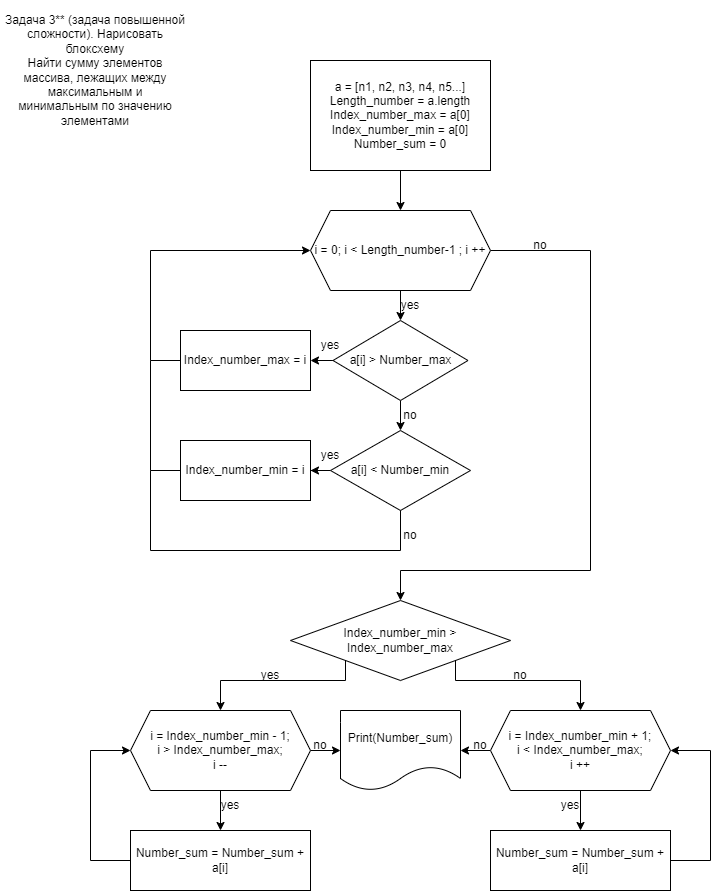

The diagram above was exported from draw.io. Its source (the exported page's mxGraphModel, read from the mxfile embedded in the PNG):
<mxGraphModel dx="1434" dy="756" grid="1" gridSize="10" guides="1" tooltips="1" connect="1" arrows="1" fold="1" page="1" pageScale="1" pageWidth="827" pageHeight="1169" math="0" shadow="0">
  <root>
    <mxCell id="0" />
    <mxCell id="1" parent="0" />
    <mxCell id="QYkof1mpz_ythO0wNRaU-23" value="Задача 3** (задача повышенной сложности). Нарисовать блоксхему&lt;br/&gt;Найти сумму элементов массива, лежащих между максимальным и&lt;br/&gt;минимальным по значению элементами" style="text;html=1;strokeColor=none;fillColor=none;align=center;verticalAlign=middle;whiteSpace=wrap;rounded=0;" vertex="1" parent="1">
      <mxGeometry x="10" y="10" width="190" height="140" as="geometry" />
    </mxCell>
    <mxCell id="QYkof1mpz_ythO0wNRaU-24" value="" style="edgeStyle=orthogonalEdgeStyle;rounded=0;orthogonalLoop=1;jettySize=auto;html=1;entryX=0.5;entryY=0;entryDx=0;entryDy=0;" edge="1" parent="1" source="QYkof1mpz_ythO0wNRaU-25" target="QYkof1mpz_ythO0wNRaU-31">
      <mxGeometry relative="1" as="geometry">
        <mxPoint x="130" y="290" as="targetPoint" />
      </mxGeometry>
    </mxCell>
    <mxCell id="QYkof1mpz_ythO0wNRaU-25" value="a = [n1, n2, n3, n4, n5...]&lt;br&gt;Length_number = a.length&lt;br&gt;Index_number_max = a[0]&lt;br&gt;Index_number_min = a[0]&lt;br&gt;Number_sum = 0" style="rounded=0;whiteSpace=wrap;html=1;" vertex="1" parent="1">
      <mxGeometry x="320" y="70" width="180" height="110" as="geometry" />
    </mxCell>
    <mxCell id="QYkof1mpz_ythO0wNRaU-26" value="" style="edgeStyle=orthogonalEdgeStyle;rounded=0;orthogonalLoop=1;jettySize=auto;html=1;exitX=0.5;exitY=1;exitDx=0;exitDy=0;" edge="1" parent="1" source="QYkof1mpz_ythO0wNRaU-31" target="QYkof1mpz_ythO0wNRaU-29">
      <mxGeometry relative="1" as="geometry">
        <mxPoint x="410" y="380" as="sourcePoint" />
      </mxGeometry>
    </mxCell>
    <mxCell id="QYkof1mpz_ythO0wNRaU-27" value="" style="edgeStyle=orthogonalEdgeStyle;rounded=0;orthogonalLoop=1;jettySize=auto;html=1;" edge="1" parent="1" source="QYkof1mpz_ythO0wNRaU-29" target="QYkof1mpz_ythO0wNRaU-33">
      <mxGeometry relative="1" as="geometry" />
    </mxCell>
    <mxCell id="QYkof1mpz_ythO0wNRaU-28" value="" style="edgeStyle=orthogonalEdgeStyle;rounded=0;orthogonalLoop=1;jettySize=auto;html=1;" edge="1" parent="1" source="QYkof1mpz_ythO0wNRaU-29" target="QYkof1mpz_ythO0wNRaU-35">
      <mxGeometry relative="1" as="geometry" />
    </mxCell>
    <mxCell id="QYkof1mpz_ythO0wNRaU-29" value="a[i] &amp;gt; Number_max" style="rhombus;whiteSpace=wrap;html=1;rounded=0;" vertex="1" parent="1">
      <mxGeometry x="342.5" y="330" width="135" height="80" as="geometry" />
    </mxCell>
    <mxCell id="QYkof1mpz_ythO0wNRaU-30" value="" style="edgeStyle=orthogonalEdgeStyle;rounded=0;orthogonalLoop=1;jettySize=auto;html=1;entryX=0.5;entryY=0;entryDx=0;entryDy=0;" edge="1" parent="1" source="QYkof1mpz_ythO0wNRaU-31" target="QYkof1mpz_ythO0wNRaU-53">
      <mxGeometry relative="1" as="geometry">
        <Array as="points">
          <mxPoint x="600" y="260" />
          <mxPoint x="600" y="580" />
          <mxPoint x="410" y="580" />
        </Array>
        <mxPoint x="410" y="580" as="targetPoint" />
      </mxGeometry>
    </mxCell>
    <mxCell id="QYkof1mpz_ythO0wNRaU-31" value="i = 0; i &amp;lt; Length_number-1 ; i ++" style="shape=hexagon;perimeter=hexagonPerimeter2;whiteSpace=wrap;html=1;fixedSize=1;" vertex="1" parent="1">
      <mxGeometry x="320" y="220" width="180" height="80" as="geometry" />
    </mxCell>
    <mxCell id="QYkof1mpz_ythO0wNRaU-32" value="" style="edgeStyle=orthogonalEdgeStyle;rounded=0;orthogonalLoop=1;jettySize=auto;html=1;" edge="1" parent="1" source="QYkof1mpz_ythO0wNRaU-33" target="QYkof1mpz_ythO0wNRaU-36">
      <mxGeometry relative="1" as="geometry" />
    </mxCell>
    <mxCell id="QYkof1mpz_ythO0wNRaU-33" value="a[i] &amp;lt; Number_min" style="rhombus;whiteSpace=wrap;html=1;rounded=0;" vertex="1" parent="1">
      <mxGeometry x="340" y="440" width="140" height="80" as="geometry" />
    </mxCell>
    <mxCell id="QYkof1mpz_ythO0wNRaU-35" value="Index_number_max = i" style="whiteSpace=wrap;html=1;rounded=0;" vertex="1" parent="1">
      <mxGeometry x="190" y="340" width="130" height="60" as="geometry" />
    </mxCell>
    <mxCell id="QYkof1mpz_ythO0wNRaU-36" value="Index_number_min = i" style="whiteSpace=wrap;html=1;rounded=0;" vertex="1" parent="1">
      <mxGeometry x="190" y="450" width="130" height="60" as="geometry" />
    </mxCell>
    <mxCell id="QYkof1mpz_ythO0wNRaU-37" value="" style="endArrow=classic;html=1;rounded=0;exitX=0;exitY=0.5;exitDx=0;exitDy=0;entryX=0;entryY=0.5;entryDx=0;entryDy=0;" edge="1" parent="1" source="QYkof1mpz_ythO0wNRaU-35" target="QYkof1mpz_ythO0wNRaU-31">
      <mxGeometry width="50" height="50" relative="1" as="geometry">
        <mxPoint x="90" y="340" as="sourcePoint" />
        <mxPoint x="140" y="290" as="targetPoint" />
        <Array as="points">
          <mxPoint x="160" y="370" />
          <mxPoint x="160" y="260" />
        </Array>
      </mxGeometry>
    </mxCell>
    <mxCell id="QYkof1mpz_ythO0wNRaU-38" value="" style="endArrow=none;html=1;rounded=0;exitX=0;exitY=0.5;exitDx=0;exitDy=0;" edge="1" parent="1" source="QYkof1mpz_ythO0wNRaU-36">
      <mxGeometry width="50" height="50" relative="1" as="geometry">
        <mxPoint x="90" y="430" as="sourcePoint" />
        <mxPoint x="160" y="370" as="targetPoint" />
        <Array as="points">
          <mxPoint x="160" y="480" />
        </Array>
      </mxGeometry>
    </mxCell>
    <mxCell id="QYkof1mpz_ythO0wNRaU-39" value="yes" style="text;html=1;strokeColor=none;fillColor=none;align=center;verticalAlign=middle;whiteSpace=wrap;rounded=0;" vertex="1" parent="1">
      <mxGeometry x="390" y="300" width="60" height="30" as="geometry" />
    </mxCell>
    <mxCell id="QYkof1mpz_ythO0wNRaU-40" value="no" style="text;html=1;strokeColor=none;fillColor=none;align=center;verticalAlign=middle;whiteSpace=wrap;rounded=0;" vertex="1" parent="1">
      <mxGeometry x="390" y="410" width="60" height="30" as="geometry" />
    </mxCell>
    <mxCell id="QYkof1mpz_ythO0wNRaU-41" value="yes" style="text;html=1;strokeColor=none;fillColor=none;align=center;verticalAlign=middle;whiteSpace=wrap;rounded=0;" vertex="1" parent="1">
      <mxGeometry x="310" y="340" width="60" height="30" as="geometry" />
    </mxCell>
    <mxCell id="QYkof1mpz_ythO0wNRaU-42" value="yes" style="text;html=1;strokeColor=none;fillColor=none;align=center;verticalAlign=middle;whiteSpace=wrap;rounded=0;" vertex="1" parent="1">
      <mxGeometry x="310" y="450" width="60" height="30" as="geometry" />
    </mxCell>
    <mxCell id="QYkof1mpz_ythO0wNRaU-43" value="no" style="text;html=1;strokeColor=none;fillColor=none;align=center;verticalAlign=middle;whiteSpace=wrap;rounded=0;" vertex="1" parent="1">
      <mxGeometry x="520" y="240" width="60" height="30" as="geometry" />
    </mxCell>
    <mxCell id="QYkof1mpz_ythO0wNRaU-44" value="" style="endArrow=none;html=1;rounded=0;entryX=0.5;entryY=1;entryDx=0;entryDy=0;" edge="1" parent="1" target="QYkof1mpz_ythO0wNRaU-33">
      <mxGeometry width="50" height="50" relative="1" as="geometry">
        <mxPoint x="160" y="480" as="sourcePoint" />
        <mxPoint x="395" y="570" as="targetPoint" />
        <Array as="points">
          <mxPoint x="160" y="560" />
          <mxPoint x="410" y="560" />
        </Array>
      </mxGeometry>
    </mxCell>
    <mxCell id="QYkof1mpz_ythO0wNRaU-45" value="no" style="text;html=1;strokeColor=none;fillColor=none;align=center;verticalAlign=middle;whiteSpace=wrap;rounded=0;" vertex="1" parent="1">
      <mxGeometry x="390" y="530" width="60" height="30" as="geometry" />
    </mxCell>
    <mxCell id="QYkof1mpz_ythO0wNRaU-62" style="edgeStyle=orthogonalEdgeStyle;rounded=0;orthogonalLoop=1;jettySize=auto;html=1;exitX=1;exitY=0.5;exitDx=0;exitDy=0;entryX=0;entryY=0.5;entryDx=0;entryDy=0;" edge="1" parent="1" source="QYkof1mpz_ythO0wNRaU-47">
      <mxGeometry relative="1" as="geometry">
        <mxPoint x="350" y="760" as="targetPoint" />
      </mxGeometry>
    </mxCell>
    <mxCell id="QYkof1mpz_ythO0wNRaU-68" style="edgeStyle=orthogonalEdgeStyle;rounded=0;orthogonalLoop=1;jettySize=auto;html=1;exitX=0.5;exitY=1;exitDx=0;exitDy=0;entryX=0.5;entryY=0;entryDx=0;entryDy=0;" edge="1" parent="1" source="QYkof1mpz_ythO0wNRaU-47" target="QYkof1mpz_ythO0wNRaU-65">
      <mxGeometry relative="1" as="geometry" />
    </mxCell>
    <mxCell id="QYkof1mpz_ythO0wNRaU-47" value="i = Index_number_min - 1;&lt;br&gt;i &amp;gt; Index_number_max;&lt;br&gt;i --" style="shape=hexagon;perimeter=hexagonPerimeter2;whiteSpace=wrap;html=1;fixedSize=1;" vertex="1" parent="1">
      <mxGeometry x="140" y="720" width="180" height="80" as="geometry" />
    </mxCell>
    <mxCell id="QYkof1mpz_ythO0wNRaU-55" style="edgeStyle=orthogonalEdgeStyle;rounded=0;orthogonalLoop=1;jettySize=auto;html=1;exitX=0;exitY=1;exitDx=0;exitDy=0;entryX=0.5;entryY=0;entryDx=0;entryDy=0;" edge="1" parent="1" source="QYkof1mpz_ythO0wNRaU-53" target="QYkof1mpz_ythO0wNRaU-47">
      <mxGeometry relative="1" as="geometry">
        <Array as="points">
          <mxPoint x="355" y="690" />
          <mxPoint x="230" y="690" />
        </Array>
      </mxGeometry>
    </mxCell>
    <mxCell id="QYkof1mpz_ythO0wNRaU-57" style="edgeStyle=orthogonalEdgeStyle;rounded=0;orthogonalLoop=1;jettySize=auto;html=1;exitX=1;exitY=1;exitDx=0;exitDy=0;entryX=0.5;entryY=0;entryDx=0;entryDy=0;" edge="1" parent="1" source="QYkof1mpz_ythO0wNRaU-53" target="QYkof1mpz_ythO0wNRaU-56">
      <mxGeometry x="-0.1282" y="20" relative="1" as="geometry">
        <Array as="points">
          <mxPoint x="465" y="690" />
          <mxPoint x="590" y="690" />
        </Array>
        <mxPoint as="offset" />
      </mxGeometry>
    </mxCell>
    <mxCell id="QYkof1mpz_ythO0wNRaU-53" value="Index_number_min &amp;gt;&lt;br&gt;Index_number_max" style="rhombus;whiteSpace=wrap;html=1;" vertex="1" parent="1">
      <mxGeometry x="300" y="610" width="220" height="80" as="geometry" />
    </mxCell>
    <mxCell id="QYkof1mpz_ythO0wNRaU-61" style="edgeStyle=orthogonalEdgeStyle;rounded=0;orthogonalLoop=1;jettySize=auto;html=1;exitX=0;exitY=0.5;exitDx=0;exitDy=0;entryX=1;entryY=0.5;entryDx=0;entryDy=0;" edge="1" parent="1" source="QYkof1mpz_ythO0wNRaU-56">
      <mxGeometry relative="1" as="geometry">
        <mxPoint x="470" y="760" as="targetPoint" />
      </mxGeometry>
    </mxCell>
    <mxCell id="QYkof1mpz_ythO0wNRaU-67" style="edgeStyle=orthogonalEdgeStyle;rounded=0;orthogonalLoop=1;jettySize=auto;html=1;exitX=0.5;exitY=1;exitDx=0;exitDy=0;entryX=0.5;entryY=0;entryDx=0;entryDy=0;" edge="1" parent="1" source="QYkof1mpz_ythO0wNRaU-56" target="QYkof1mpz_ythO0wNRaU-66">
      <mxGeometry relative="1" as="geometry" />
    </mxCell>
    <mxCell id="QYkof1mpz_ythO0wNRaU-56" value="i = Index_number_min + 1;&lt;br&gt;i &amp;lt; Index_number_max;&lt;br&gt;i ++" style="shape=hexagon;perimeter=hexagonPerimeter2;whiteSpace=wrap;html=1;fixedSize=1;" vertex="1" parent="1">
      <mxGeometry x="500" y="720" width="180" height="80" as="geometry" />
    </mxCell>
    <mxCell id="QYkof1mpz_ythO0wNRaU-58" value="yes" style="text;html=1;strokeColor=none;fillColor=none;align=center;verticalAlign=middle;whiteSpace=wrap;rounded=0;" vertex="1" parent="1">
      <mxGeometry x="250" y="670" width="60" height="30" as="geometry" />
    </mxCell>
    <mxCell id="QYkof1mpz_ythO0wNRaU-59" value="no" style="text;html=1;strokeColor=none;fillColor=none;align=center;verticalAlign=middle;whiteSpace=wrap;rounded=0;" vertex="1" parent="1">
      <mxGeometry x="500" y="670" width="60" height="30" as="geometry" />
    </mxCell>
    <mxCell id="QYkof1mpz_ythO0wNRaU-63" value="no" style="text;html=1;strokeColor=none;fillColor=none;align=center;verticalAlign=middle;whiteSpace=wrap;rounded=0;" vertex="1" parent="1">
      <mxGeometry x="300" y="740" width="60" height="30" as="geometry" />
    </mxCell>
    <mxCell id="QYkof1mpz_ythO0wNRaU-64" value="no" style="text;html=1;strokeColor=none;fillColor=none;align=center;verticalAlign=middle;whiteSpace=wrap;rounded=0;" vertex="1" parent="1">
      <mxGeometry x="460" y="740" width="60" height="30" as="geometry" />
    </mxCell>
    <mxCell id="QYkof1mpz_ythO0wNRaU-70" style="edgeStyle=orthogonalEdgeStyle;rounded=0;orthogonalLoop=1;jettySize=auto;html=1;exitX=0;exitY=0.5;exitDx=0;exitDy=0;entryX=0;entryY=0.5;entryDx=0;entryDy=0;" edge="1" parent="1" source="QYkof1mpz_ythO0wNRaU-65" target="QYkof1mpz_ythO0wNRaU-47">
      <mxGeometry relative="1" as="geometry">
        <mxPoint x="100" y="760" as="targetPoint" />
        <Array as="points">
          <mxPoint x="100" y="870" />
          <mxPoint x="100" y="760" />
        </Array>
      </mxGeometry>
    </mxCell>
    <mxCell id="QYkof1mpz_ythO0wNRaU-65" value="Number_sum&amp;nbsp;= Number_sum&amp;nbsp;+ a[i]" style="rounded=0;whiteSpace=wrap;html=1;" vertex="1" parent="1">
      <mxGeometry x="140" y="840" width="180" height="60" as="geometry" />
    </mxCell>
    <mxCell id="QYkof1mpz_ythO0wNRaU-69" style="edgeStyle=orthogonalEdgeStyle;rounded=0;orthogonalLoop=1;jettySize=auto;html=1;exitX=1;exitY=0.5;exitDx=0;exitDy=0;entryX=1;entryY=0.5;entryDx=0;entryDy=0;" edge="1" parent="1" source="QYkof1mpz_ythO0wNRaU-66" target="QYkof1mpz_ythO0wNRaU-56">
      <mxGeometry x="0.8889" relative="1" as="geometry">
        <mxPoint x="720" y="760" as="targetPoint" />
        <Array as="points">
          <mxPoint x="720" y="870" />
          <mxPoint x="720" y="760" />
        </Array>
        <mxPoint as="offset" />
      </mxGeometry>
    </mxCell>
    <mxCell id="QYkof1mpz_ythO0wNRaU-66" value="Number_sum&amp;nbsp;= Number_sum&amp;nbsp;+ a[i]" style="rounded=0;whiteSpace=wrap;html=1;" vertex="1" parent="1">
      <mxGeometry x="500" y="840" width="180" height="60" as="geometry" />
    </mxCell>
    <mxCell id="QYkof1mpz_ythO0wNRaU-71" value="yes" style="text;html=1;strokeColor=none;fillColor=none;align=center;verticalAlign=middle;whiteSpace=wrap;rounded=0;" vertex="1" parent="1">
      <mxGeometry x="210" y="800" width="60" height="30" as="geometry" />
    </mxCell>
    <mxCell id="QYkof1mpz_ythO0wNRaU-72" value="yes" style="text;html=1;strokeColor=none;fillColor=none;align=center;verticalAlign=middle;whiteSpace=wrap;rounded=0;" vertex="1" parent="1">
      <mxGeometry x="550" y="800" width="60" height="30" as="geometry" />
    </mxCell>
    <mxCell id="QYkof1mpz_ythO0wNRaU-73" value="Print(Number_sum)" style="shape=document;whiteSpace=wrap;html=1;boundedLbl=1;" vertex="1" parent="1">
      <mxGeometry x="350" y="720" width="120" height="80" as="geometry" />
    </mxCell>
  </root>
</mxGraphModel>